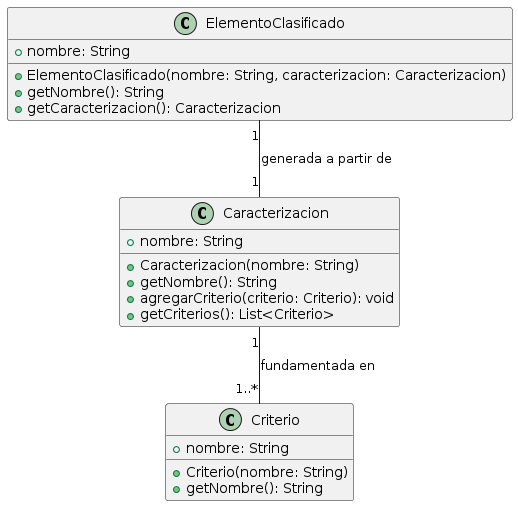

The diagram above was rendered by PlantUML. Its source (embedded in the PNG):
@startuml
class Criterio {
    + nombre: String
    + Criterio(nombre: String)
    + getNombre(): String
}

class Caracterizacion {
    + nombre: String
    + Caracterizacion(nombre: String)
    + getNombre(): String
    + agregarCriterio(criterio: Criterio): void
    + getCriterios(): List<Criterio>
}

class ElementoClasificado {
    + nombre: String
    + ElementoClasificado(nombre: String, caracterizacion: Caracterizacion)
    + getNombre(): String
    + getCaracterizacion(): Caracterizacion
}

Caracterizacion "1" -- "1..*" Criterio : fundamentada en
ElementoClasificado "1" -- "1" Caracterizacion : generada a partir de
@enduml